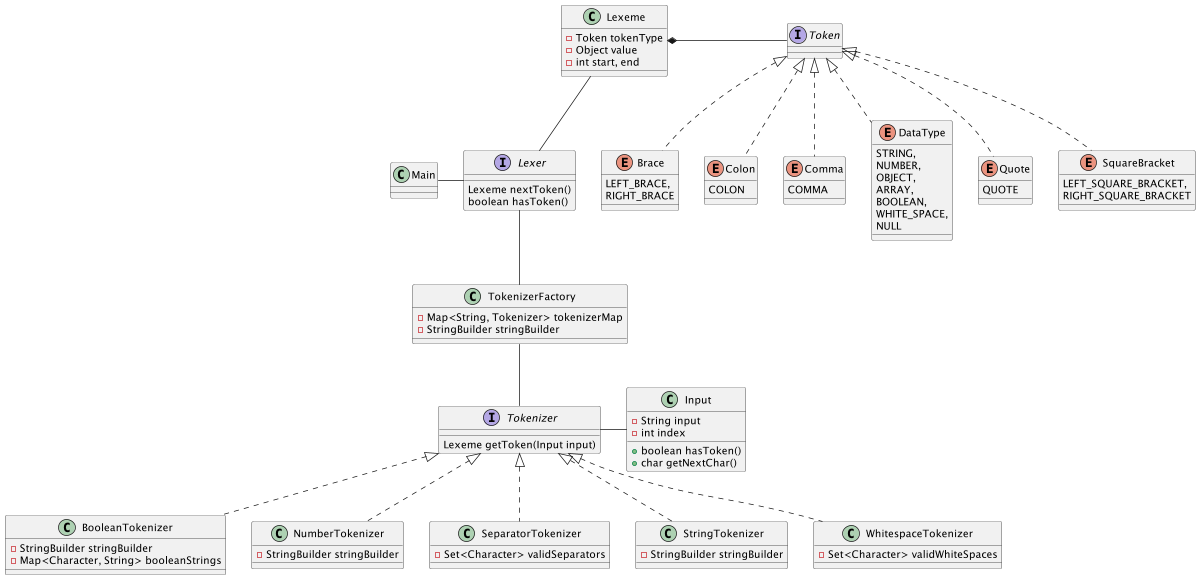

The diagram above was rendered by PlantUML. Its source (embedded in the PNG):
@startuml
'https://plantuml.com/class-diagram
scale 1200 width

class Main {}

enum Brace implements Token {
	LEFT_BRACE,
	RIGHT_BRACE
}
enum Colon implements Token {
	COLON
}
enum Comma implements Token {
	COMMA
}
enum DataType implements Token {
	STRING,
	NUMBER,
	OBJECT,
	ARRAY,
	BOOLEAN,
	WHITE_SPACE,
	NULL
}
enum Quote implements Token {
	QUOTE
}
enum SquareBracket implements Token {
	LEFT_SQUARE_BRACKET,
	RIGHT_SQUARE_BRACKET
}

class Input {
	- String input
	- int index

	+ boolean hasToken()
	+ char getNextChar()
}

class Lexeme {
	- Token tokenType
	- Object value
	- int start, end
}

interface Lexer {
	Lexeme nextToken()
	boolean hasToken()
}

interface Tokenizer {
	Lexeme getToken(Input input)
}

class BooleanTokenizer implements Tokenizer {
	- StringBuilder stringBuilder
	- Map<Character, String> booleanStrings
}

class NumberTokenizer implements Tokenizer{
	- StringBuilder stringBuilder
}

class SeparatorTokenizer implements Tokenizer {
	- Set<Character> validSeparators
}

class StringTokenizer implements Tokenizer {
	- StringBuilder stringBuilder
}

class WhitespaceTokenizer implements Tokenizer {
	- Set<Character> validWhiteSpaces
}

class TokenizerFactory {
	- Map<String, Tokenizer> tokenizerMap
	- StringBuilder stringBuilder
}

Main -right- Lexer
TokenizerFactory -down- Tokenizer
Lexer -down- TokenizerFactory
Lexeme -down- Lexer
Tokenizer -right- Input
Lexeme *-right- Token


@enduml